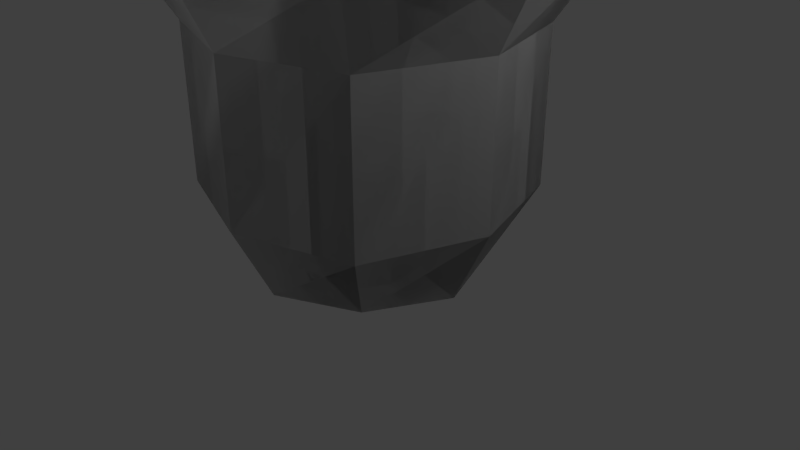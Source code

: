 # Source: fountain.blend  (saved by Blender 2.79.0; exported with 4.5.12 LTS)
import bpy
from mathutils import Matrix  # noqa: F401  (used for matrix-valued properties, if any)

bpy.ops.wm.read_factory_settings(use_empty=True)
scene = bpy.context.scene
scene.name = 'Scene'

# ---- collections
col_collection_1 = bpy.data.collections.new('Collection 1'); scene.collection.children.link(col_collection_1)

# ---- materials (node trees are filled in below, after node groups)
mat_material = bpy.data.materials.new('Material')
mat_material.alpha_threshold = 0.0
mat_material.use_transparent_shadow = False
mat_material.roughness = 0.5
mat_material.line_color = (0.0, 0.0, 0.0, 1.0)

# ---- material node trees

# ---- world
world_world = bpy.data.worlds.new('World'); scene.world = world_world
world_world.color = (0.05088, 0.05088, 0.05088)
world_world.use_sun_shadow = False
world_world.sun_shadow_jitter_overblur = 0.0
world_world.cycles.sampling_method = 'MANUAL'

# ---- cameras
cam_camera = bpy.data.cameras.new('Camera')
cam_camera.clip_end = 100.0
cam_camera.lens = 35.0
cam_camera.sensor_width = 32.0
cam_camera.sensor_height = 18.0
cam_camera.ortho_scale = 7.314
cam_camera.dof.focus_distance = 0.0
cam_camera.dof.aperture_fstop = 128.0

# ---- lights
light_lamp = bpy.data.lights.new('Lamp', 'POINT')
light_lamp.transmission_factor = 0.0
light_lamp.cutoff_distance = 30.0
light_lamp.energy = 100.0
light_lamp.shadow_buffer_clip_start = 1.001
light_lamp.shadow_soft_size = 0.1
light_lamp.shadow_maximum_resolution = 0.006
light_lamp.use_absolute_resolution = True

# ---- meshes
me_cube = bpy.data.meshes.new('Cube')
me_cube.from_pydata([(1.0, -1.0, 0.0), (1.0, 1.0, 0.0), (-1.0, 1.0, 0.0), (-1.0, -1.0, 0.0), (0.0, -1.5, 0.0), (-1.5, 0.0, 0.0), (0.0, 1.5, 0.0), (1.5, 0.0, 0.0), (0.0, 2.0, 1.0), (-1.5, 1.5, 1.0), (-2.0, 0.0, 1.0), (-1.5, -1.5, 1.0), (0.0, -2.0, 1.0), (1.5, -1.5, 1.0), (2.0, 0.0, 1.0), (1.5, 1.5, 1.0), (0.0, 2.0, 1.0), (-1.5, 1.5, 1.0), (-2.0, 0.0, 1.0), (-1.5, -1.5, 1.0), (0.0, -2.0, 1.0), (1.5, -1.5, 1.0), (2.0, 0.0, 1.0), (1.5, 1.5, 1.0), (0.0, 2.0, 3.0), (-1.5, 1.5, 3.0), (-2.0, 0.0, 3.0), (-1.5, -1.5, 3.0), (0.0, -2.0, 3.0), (1.5, -1.5, 3.0), (2.0, 0.0, 3.0), (1.5, 1.5, 3.0), (-2.0, 2.0, 4.0), (-2.5, 0.0, 4.0), (-2.0, -2.0, 4.0), (0.0, -2.5, 4.0), (2.0, -2.0, 4.0), (2.5, 0.0, 4.0), (2.0, 2.0, 4.0), (0.0, 2.5, 4.0), (-2.006, 2.0, 4.5), (-2.506, -7.611e-05, 4.5), (-2.006, -2.0, 4.5), (-0.005531, -2.5, 4.5), (1.994, -2.0, 4.5), (2.494, -7.611e-05, 4.5), (1.994, 2.0, 4.5), (-0.005531, 2.5, 4.5), (1.0, -1.0, 0.0), (1.0, 1.0, 0.0), (-1.0, 1.0, 0.0), (-1.0, -1.0, 0.0), (0.0, -1.5, 0.0), (-1.5, 0.0, 0.0), (0.0, 1.5, 0.0), (1.5, 0.0, 0.0), (0.0, 2.0, 1.0), (-1.5, 1.5, 1.0), (-2.0, 0.0, 1.0), (-1.5, -1.5, 1.0), (0.0, -2.0, 1.0), (1.5, -1.5, 1.0), (2.0, 0.0, 1.0), (1.5, 1.5, 1.0), (0.0, 2.0, 1.0), (-1.5, 1.5, 1.0), (-2.0, 0.0, 1.0), (-1.5, -1.5, 1.0), (0.0, -2.0, 1.0), (1.5, -1.5, 1.0), (2.0, 0.0, 1.0), (1.5, 1.5, 1.0), (0.0, 2.0, 3.0), (-1.5, 1.5, 3.0), (-2.0, 0.0, 3.0), (-1.5, -1.5, 3.0), (0.0, -2.0, 3.0), (1.5, -1.5, 3.0), (2.0, 0.0, 3.0), (1.5, 1.5, 3.0), (-2.0, 2.0, 4.0), (-2.5, 0.0, 4.0), (-2.0, -2.0, 4.0), (0.0, -2.5, 4.0), (2.0, -2.0, 4.0), (2.5, 0.0, 4.0), (2.0, 2.0, 4.0), (0.0, 2.5, 4.0), (-2.006, 2.0, 4.5), (-2.506, -7.611e-05, 4.5), (-2.006, -2.0, 4.5), (-0.005531, -2.5, 4.5), (1.994, -2.0, 4.5), (2.494, -7.611e-05, 4.5), (1.994, 2.0, 4.5), (-0.005531, 2.5, 4.5), (1.0, -1.0, 0.0), (1.0, 1.0, 0.0), (-1.0, 1.0, 0.0), (-1.0, -1.0, 0.0), (0.0, -1.5, 0.0), (-1.5, 0.0, 0.0), (0.0, 1.5, 0.0), (1.5, 0.0, 0.0), (0.0, 2.0, 1.0), (-1.5, 1.5, 1.0), (-2.0, 0.0, 1.0), (-1.5, -1.5, 1.0), (0.0, -2.0, 1.0), (1.5, -1.5, 1.0), (2.0, 0.0, 1.0), (1.5, 1.5, 1.0), (0.0, 2.0, 1.0), (-1.5, 1.5, 1.0), (-2.0, 0.0, 1.0), (-1.5, -1.5, 1.0), (0.0, -2.0, 1.0), (1.5, -1.5, 1.0), (2.0, 0.0, 1.0), (1.5, 1.5, 1.0), (0.0, 2.0, 3.0), (-1.5, 1.5, 3.0), (-2.0, 0.0, 3.0), (-1.5, -1.5, 3.0), (0.0, -2.0, 3.0), (1.5, -1.5, 3.0), (2.0, 0.0, 3.0), (1.5, 1.5, 3.0), (-2.0, 2.0, 4.0), (-2.5, 0.0, 4.0), (-2.0, -2.0, 4.0), (0.0, -2.5, 4.0), (2.0, -2.0, 4.0), (2.5, 0.0, 4.0), (2.0, 2.0, 4.0), (0.0, 2.5, 4.0), (-2.006, 2.0, 4.5), (-2.506, -7.611e-05, 4.5), (-2.006, -2.0, 4.5), (-0.005531, -2.5, 4.5), (1.994, -2.0, 4.5), (2.494, -7.611e-05, 4.5), (1.994, 2.0, 4.5), (-0.005531, 2.5, 4.5), (1.0, -1.0, 0.0), (1.0, 1.0, 0.0), (-1.0, 1.0, 0.0), (-1.0, -1.0, 0.0), (0.0, -1.5, 0.0), (-1.5, 0.0, 0.0), (0.0, 1.5, 0.0), (1.5, 0.0, 0.0), (0.0, 2.0, 1.0), (-1.5, 1.5, 1.0), (-2.0, 0.0, 1.0), (-1.5, -1.5, 1.0), (0.0, -2.0, 1.0), (1.5, -1.5, 1.0), (2.0, 0.0, 1.0), (1.5, 1.5, 1.0), (0.0, 2.0, 1.0), (-1.5, 1.5, 1.0), (-2.0, 0.0, 1.0), (-1.5, -1.5, 1.0), (0.0, -2.0, 1.0), (1.5, -1.5, 1.0), (2.0, 0.0, 1.0), (1.5, 1.5, 1.0), (0.0, 2.0, 3.0), (-1.5, 1.5, 3.0), (-2.0, 0.0, 3.0), (-1.5, -1.5, 3.0), (0.0, -2.0, 3.0), (1.5, -1.5, 3.0), (2.0, 0.0, 3.0), (1.5, 1.5, 3.0), (-2.0, 2.0, 4.0), (-2.5, 0.0, 4.0), (-2.0, -2.0, 4.0), (0.0, -2.5, 4.0), (2.0, -2.0, 4.0), (2.5, 0.0, 4.0), (2.0, 2.0, 4.0), (0.0, 2.5, 4.0), (-2.006, 2.0, 4.5), (-2.506, -7.611e-05, 4.5), (-2.006, -2.0, 4.5), (-0.005531, -2.5, 4.5), (1.994, -2.0, 4.5), (2.494, -7.611e-05, 4.5), (1.994, 2.0, 4.5), (-0.005531, 2.5, 4.5), (1.0, -1.0, 0.0), (1.0, 1.0, 0.0), (-1.0, 1.0, 0.0), (-1.0, -1.0, 0.0), (0.0, -1.5, 0.0), (-1.5, 0.0, 0.0), (0.0, 1.5, 0.0), (1.5, 0.0, 0.0), (0.0, 2.0, 1.0), (-1.5, 1.5, 1.0), (-2.0, 0.0, 1.0), (-1.5, -1.5, 1.0), (0.0, -2.0, 1.0), (1.5, -1.5, 1.0), (2.0, 0.0, 1.0), (1.5, 1.5, 1.0), (0.0, 2.0, 1.0), (-1.5, 1.5, 1.0), (-2.0, 0.0, 1.0), (-1.5, -1.5, 1.0), (0.0, -2.0, 1.0), (1.5, -1.5, 1.0), (2.0, 0.0, 1.0), (1.5, 1.5, 1.0), (0.0, 2.0, 3.0), (-1.5, 1.5, 3.0), (-2.0, 0.0, 3.0), (-1.5, -1.5, 3.0), (0.0, -2.0, 3.0), (1.5, -1.5, 3.0), (2.0, 0.0, 3.0), (1.5, 1.5, 3.0), (-2.0, 2.0, 4.0), (-2.5, 0.0, 4.0), (-2.0, -2.0, 4.0), (0.0, -2.5, 4.0), (2.0, -2.0, 4.0), (2.5, 0.0, 4.0), (2.0, 2.0, 4.0), (0.0, 2.5, 4.0), (-2.006, 2.0, 4.5), (-2.506, -7.611e-05, 4.5), (-2.006, -2.0, 4.5), (-0.005531, -2.5, 4.5), (1.994, -2.0, 4.5), (2.494, -7.611e-05, 4.5), (1.994, 2.0, 4.5), (-0.005531, 2.5, 4.5), (1.0, -1.0, 0.0), (1.0, 1.0, 0.0), (-1.0, 1.0, 0.0), (-1.0, -1.0, 0.0), (0.0, -1.5, 0.0), (-1.5, 0.0, 0.0), (0.0, 1.5, 0.0), (1.5, 0.0, 0.0), (0.0, 2.0, 1.0), (-1.5, 1.5, 1.0), (-2.0, 0.0, 1.0), (-1.5, -1.5, 1.0), (0.0, -2.0, 1.0), (1.5, -1.5, 1.0), (2.0, 0.0, 1.0), (1.5, 1.5, 1.0), (0.0, 2.0, 1.0), (-1.5, 1.5, 1.0), (-2.0, 0.0, 1.0), (-1.5, -1.5, 1.0), (0.0, -2.0, 1.0), (1.5, -1.5, 1.0), (2.0, 0.0, 1.0), (1.5, 1.5, 1.0), (0.0, 2.0, 3.0), (-1.5, 1.5, 3.0), (-2.0, 0.0, 3.0), (-1.5, -1.5, 3.0), (0.0, -2.0, 3.0), (1.5, -1.5, 3.0), (2.0, 0.0, 3.0), (1.5, 1.5, 3.0), (-2.0, 2.0, 4.0), (-2.5, 0.0, 4.0), (-2.0, -2.0, 4.0), (0.0, -2.5, 4.0), (2.0, -2.0, 4.0), (2.5, 0.0, 4.0), (2.0, 2.0, 4.0), (0.0, 2.5, 4.0), (-2.006, 2.0, 4.5), (-2.506, -7.611e-05, 4.5), (-2.006, -2.0, 4.5), (-0.005531, -2.5, 4.5), (1.994, -2.0, 4.5), (2.494, -7.611e-05, 4.5), (1.994, 2.0, 4.5), (-0.005531, 2.5, 4.5), (1.0, -1.0, 0.0), (1.0, 1.0, 0.0), (-1.0, 1.0, 0.0), (-1.0, -1.0, 0.0), (0.0, -1.5, 0.0), (-1.5, 0.0, 0.0), (0.0, 1.5, 0.0), (1.5, 0.0, 0.0), (0.0, 2.0, 1.0), (-1.5, 1.5, 1.0), (-2.0, 0.0, 1.0), (-1.5, -1.5, 1.0), (0.0, -2.0, 1.0), (1.5, -1.5, 1.0), (2.0, 0.0, 1.0), (1.5, 1.5, 1.0), (0.0, 2.0, 1.0), (-1.5, 1.5, 1.0), (-2.0, 0.0, 1.0), (-1.5, -1.5, 1.0), (0.0, -2.0, 1.0), (1.5, -1.5, 1.0), (2.0, 0.0, 1.0), (1.5, 1.5, 1.0), (0.0, 2.0, 3.0), (-1.5, 1.5, 3.0), (-2.0, 0.0, 3.0), (-1.5, -1.5, 3.0), (0.0, -2.0, 3.0), (1.5, -1.5, 3.0), (2.0, 0.0, 3.0), (1.5, 1.5, 3.0), (-2.0, 2.0, 4.0), (-2.5, 0.0, 4.0), (-2.0, -2.0, 4.0), (0.0, -2.5, 4.0), (2.0, -2.0, 4.0), (2.5, 0.0, 4.0), (2.0, 2.0, 4.0), (0.0, 2.5, 4.0), (-2.006, 2.0, 4.5), (-2.506, -7.611e-05, 4.5), (-2.006, -2.0, 4.5), (-0.005531, -2.5, 4.5), (1.994, -2.0, 4.5), (2.494, -7.611e-05, 4.5), (1.994, 2.0, 4.5), (-0.005531, 2.5, 4.5), (1.0, -1.0, 0.0), (1.0, 1.0, 0.0), (-1.0, 1.0, 0.0), (-1.0, -1.0, 0.0), (0.0, -1.5, 0.0), (-1.5, 0.0, 0.0), (0.0, 1.5, 0.0), (1.5, 0.0, 0.0), (0.0, 2.0, 1.0), (-1.5, 1.5, 1.0), (-2.0, 0.0, 1.0), (-1.5, -1.5, 1.0), (0.0, -2.0, 1.0), (1.5, -1.5, 1.0), (2.0, 0.0, 1.0), (1.5, 1.5, 1.0), (0.0, 2.0, 1.0), (-1.5, 1.5, 1.0), (-2.0, 0.0, 1.0), (-1.5, -1.5, 1.0), (0.0, -2.0, 1.0), (1.5, -1.5, 1.0), (2.0, 0.0, 1.0), (1.5, 1.5, 1.0), (0.0, 2.0, 3.0), (-1.5, 1.5, 3.0), (-2.0, 0.0, 3.0), (-1.5, -1.5, 3.0), (0.0, -2.0, 3.0), (1.5, -1.5, 3.0), (2.0, 0.0, 3.0), (1.5, 1.5, 3.0), (-2.0, 2.0, 4.0), (-2.5, 0.0, 4.0), (-2.0, -2.0, 4.0), (0.0, -2.5, 4.0), (2.0, -2.0, 4.0), (2.5, 0.0, 4.0), (2.0, 2.0, 4.0), (0.0, 2.5, 4.0), (-2.006, 2.0, 4.5), (-2.506, -7.611e-05, 4.5), (-2.006, -2.0, 4.5), (-0.005531, -2.5, 4.5), (1.994, -2.0, 4.5), (2.494, -7.611e-05, 4.5), (1.994, 2.0, 4.5), (-0.005531, 2.5, 4.5)], [], [(3, 4, 0, 7, 1, 6, 2, 5), (10, 9, 8, 15, 14, 13, 12, 11), (51, 53, 50, 54, 49, 55, 48, 52), (7, 22, 23, 1), (1, 23, 16, 6), (6, 16, 17, 2), (2, 17, 18, 5), (5, 18, 19, 3), (3, 19, 20, 4), (4, 20, 21, 0), (0, 21, 22, 7), (58, 59, 60, 61, 62, 63, 56, 57), (19, 18, 26, 27), (26, 18, 17, 25), (25, 17, 16, 24), (24, 16, 23, 31), (31, 23, 22, 30), (30, 22, 21, 29), (29, 21, 20, 28), (28, 20, 19, 27), (55, 49, 71, 70), (29, 36, 37, 30), (36, 29, 28, 35), (35, 28, 27, 34), (34, 27, 26, 33), (33, 26, 25, 32), (32, 25, 24, 39), (39, 24, 31, 38), (38, 31, 30, 37), (49, 54, 64, 71), (37, 36, 44, 45), (44, 36, 35, 43), (43, 35, 34, 42), (42, 34, 33, 41), (41, 33, 32, 40), (40, 32, 39, 47), (47, 39, 38, 46), (46, 38, 37, 45), (54, 50, 65, 64), (50, 53, 66, 65), (53, 51, 67, 66), (51, 52, 68, 67), (52, 48, 69, 68), (48, 55, 70, 69), (67, 75, 74, 66), (74, 73, 65, 66), (73, 72, 64, 65), (72, 79, 71, 64), (79, 78, 70, 71), (78, 77, 69, 70), (77, 76, 68, 69), (76, 75, 67, 68), (77, 78, 85, 84), (84, 83, 76, 77), (83, 82, 75, 76), (82, 81, 74, 75), (81, 80, 73, 74), (80, 87, 72, 73), (87, 86, 79, 72), (86, 85, 78, 79), (85, 93, 92, 84), (92, 91, 83, 84), (91, 90, 82, 83), (90, 89, 81, 82), (89, 88, 80, 81), (95, 94, 86, 87), (94, 93, 85, 86), (99, 101, 98, 102, 97, 103, 96, 100), (106, 107, 108, 109, 110, 111, 104, 105), (147, 148, 144, 151, 145, 150, 146, 149), (103, 97, 119, 118), (97, 102, 112, 119), (102, 98, 113, 112), (98, 101, 114, 113), (101, 99, 115, 114), (99, 100, 116, 115), (100, 96, 117, 116), (96, 103, 118, 117), (154, 153, 152, 159, 158, 157, 156, 155), (115, 123, 122, 114), (122, 121, 113, 114), (121, 120, 112, 113), (120, 127, 119, 112), (127, 126, 118, 119), (126, 125, 117, 118), (125, 124, 116, 117), (124, 123, 115, 116), (151, 166, 167, 145), (125, 126, 133, 132), (132, 131, 124, 125), (131, 130, 123, 124), (130, 129, 122, 123), (129, 128, 121, 122), (128, 135, 120, 121), (135, 134, 127, 120), (134, 133, 126, 127), (145, 167, 160, 150), (133, 141, 140, 132), (140, 139, 131, 132), (139, 138, 130, 131), (138, 137, 129, 130), (137, 136, 128, 129), (143, 142, 134, 135), (142, 141, 133, 134), (150, 160, 161, 146), (146, 161, 162, 149), (149, 162, 163, 147), (147, 163, 164, 148), (148, 164, 165, 144), (144, 165, 166, 151), (163, 162, 170, 171), (170, 162, 161, 169), (169, 161, 160, 168), (168, 160, 167, 175), (175, 167, 166, 174), (174, 166, 165, 173), (173, 165, 164, 172), (172, 164, 163, 171), (173, 180, 181, 174), (180, 173, 172, 179), (179, 172, 171, 178), (178, 171, 170, 177), (177, 170, 169, 176), (176, 169, 168, 183), (183, 168, 175, 182), (182, 175, 174, 181), (181, 180, 188, 189), (188, 180, 179, 187), (187, 179, 178, 186), (186, 178, 177, 185), (185, 177, 176, 184), (191, 183, 182, 190), (190, 182, 181, 189), (195, 197, 194, 198, 193, 199, 192, 196), (202, 203, 204, 205, 206, 207, 200, 201), (243, 244, 240, 247, 241, 246, 242, 245), (199, 193, 215, 214), (193, 198, 208, 215), (198, 194, 209, 208), (194, 197, 210, 209), (197, 195, 211, 210), (195, 196, 212, 211), (196, 192, 213, 212), (192, 199, 214, 213), (250, 249, 248, 255, 254, 253, 252, 251), (211, 219, 218, 210), (218, 217, 209, 210), (217, 216, 208, 209), (216, 223, 215, 208), (223, 222, 214, 215), (222, 221, 213, 214), (221, 220, 212, 213), (220, 219, 211, 212), (247, 262, 263, 241), (221, 222, 229, 228), (228, 227, 220, 221), (227, 226, 219, 220), (226, 225, 218, 219), (225, 224, 217, 218), (224, 231, 216, 217), (231, 230, 223, 216), (230, 229, 222, 223), (241, 263, 256, 246), (229, 237, 236, 228), (236, 235, 227, 228), (235, 234, 226, 227), (234, 233, 225, 226), (233, 232, 224, 225), (232, 239, 231, 224), (239, 238, 230, 231), (238, 237, 229, 230), (246, 256, 257, 242), (242, 257, 258, 245), (245, 258, 259, 243), (243, 259, 260, 244), (244, 260, 261, 240), (240, 261, 262, 247), (259, 258, 266, 267), (266, 258, 257, 265), (265, 257, 256, 264), (264, 256, 263, 271), (271, 263, 262, 270), (270, 262, 261, 269), (269, 261, 260, 268), (268, 260, 259, 267), (269, 276, 277, 270), (276, 269, 268, 275), (275, 268, 267, 274), (274, 267, 266, 273), (273, 266, 265, 272), (272, 265, 264, 279), (279, 264, 271, 278), (278, 271, 270, 277), (277, 276, 284, 285), (284, 276, 275, 283), (283, 275, 274, 282), (282, 274, 273, 281), (281, 273, 272, 280), (287, 279, 278, 286), (286, 278, 277, 285), (291, 292, 288, 295, 289, 294, 290, 293), (298, 297, 296, 303, 302, 301, 300, 299), (339, 341, 338, 342, 337, 343, 336, 340), (295, 310, 311, 289), (289, 311, 304, 294), (294, 304, 305, 290), (290, 305, 306, 293), (293, 306, 307, 291), (291, 307, 308, 292), (292, 308, 309, 288), (288, 309, 310, 295), (346, 347, 348, 349, 350, 351, 344, 345), (307, 306, 314, 315), (314, 306, 305, 313), (313, 305, 304, 312), (312, 304, 311, 319), (319, 311, 310, 318), (318, 310, 309, 317), (317, 309, 308, 316), (316, 308, 307, 315), (343, 337, 359, 358), (317, 324, 325, 318), (324, 317, 316, 323), (323, 316, 315, 322), (322, 315, 314, 321), (321, 314, 313, 320), (320, 313, 312, 327), (327, 312, 319, 326), (326, 319, 318, 325), (337, 342, 352, 359), (325, 324, 332, 333), (332, 324, 323, 331), (331, 323, 322, 330), (330, 322, 321, 329), (329, 321, 320, 328), (335, 327, 326, 334), (334, 326, 325, 333), (342, 338, 353, 352), (338, 341, 354, 353), (341, 339, 355, 354), (339, 340, 356, 355), (340, 336, 357, 356), (336, 343, 358, 357), (355, 363, 362, 354), (362, 361, 353, 354), (361, 360, 352, 353), (360, 367, 359, 352), (367, 366, 358, 359), (366, 365, 357, 358), (365, 364, 356, 357), (364, 363, 355, 356), (365, 366, 373, 372), (372, 371, 364, 365), (371, 370, 363, 364), (370, 369, 362, 363), (369, 368, 361, 362), (368, 375, 360, 361), (375, 374, 367, 360), (374, 373, 366, 367), (373, 381, 380, 372), (380, 379, 371, 372), (379, 378, 370, 371), (378, 377, 369, 370), (377, 376, 368, 369), (383, 382, 374, 375), (382, 381, 373, 374)])
me_cube.materials.append(mat_material)
me_cube.use_remesh_preserve_volume = False
me_cube.use_remesh_preserve_attributes = False
me_cube.use_mirror_vertex_groups = False
me_cube.update()

# ---- objects
ob_cube = bpy.data.objects.new('Cube', me_cube)
ob_lamp = bpy.data.objects.new('Lamp', light_lamp)
ob_camera = bpy.data.objects.new('Camera', cam_camera)

# ---- transforms, parenting, visibility, modifiers, constraints
ob_cube.location = (0.0, 0.0, 0.0)
ob_cube.lock_rotations_4d = False
ob_cube.empty_display_type = 'ARROWS'
ob_cube.lineart.crease_threshold = 0.0
ob_lamp.location = (4.076, 1.005, 5.904)
ob_lamp.rotation_euler = (0.6503, 0.05522, 1.866)
ob_lamp.lock_rotations_4d = False
ob_lamp.empty_display_type = 'ARROWS'
ob_lamp.color = (0.0, 0.0, 0.0, 0.0)
ob_lamp.lineart.crease_threshold = 0.0
ob_camera.location = (7.481, -6.508, 5.344)
ob_camera.rotation_euler = (1.109, 0.0, 0.8149)
ob_camera.lock_rotations_4d = False
ob_camera.empty_display_type = 'ARROWS'
ob_camera.color = (0.0, 0.0, 0.0, 0.0)
ob_camera.display_type = 'WIRE'
ob_camera.lineart.crease_threshold = 0.0

# ---- collection membership
col_collection_1.objects.link(ob_cube)
col_collection_1.objects.link(ob_lamp)
col_collection_1.objects.link(ob_camera)

# ---- scene / render settings (as saved in the file)
scene.camera = ob_camera
scene.frame_start = 1; scene.frame_end = 250; scene.frame_set(1)
scene.render.engine = 'BLENDER_EEVEE_NEXT'
scene.render.resolution_percentage = 50
scene.render.dither_intensity = 0.0
scene.cycles.use_denoising = False
scene.cycles.samples = 128
scene.cycles.sampling_pattern = 'TABULATED_SOBOL'
scene.cycles.use_adaptive_sampling = False
scene.cycles.use_light_tree = False
scene.cycles.blur_glossy = 0.0
scene.cycles.sample_clamp_indirect = 0.0
scene.view_settings.view_transform = 'Standard'
bpy.context.view_layer.update()
